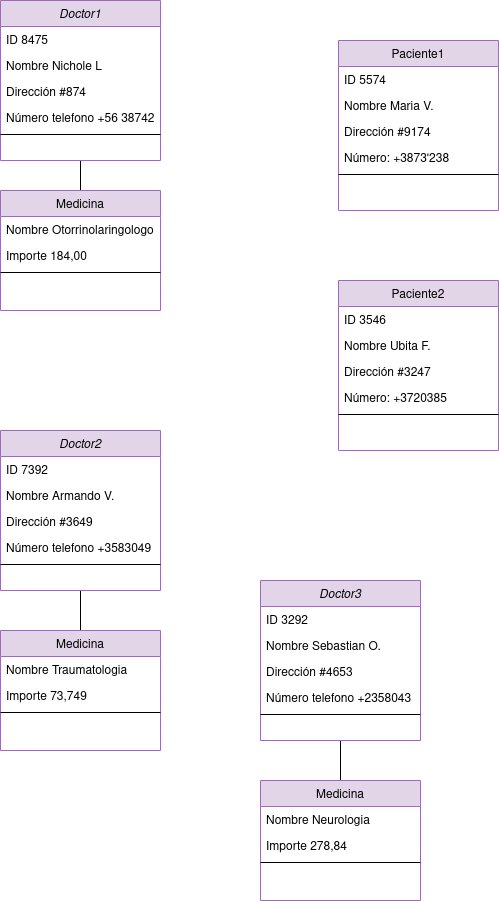

The diagram above was exported from draw.io. Its source (the exported page's mxGraphModel, read from the mxfile embedded in the PNG):
<mxGraphModel dx="1434" dy="795" grid="1" gridSize="10" guides="1" tooltips="1" connect="1" arrows="1" fold="1" page="1" pageScale="1" pageWidth="827" pageHeight="1169" math="0" shadow="0">
  <root>
    <mxCell id="WIyWlLk6GJQsqaUBKTNV-0" />
    <mxCell id="WIyWlLk6GJQsqaUBKTNV-1" parent="WIyWlLk6GJQsqaUBKTNV-0" />
    <mxCell id="W_vrZ2x41p45A0Vw7gil-6" style="edgeStyle=orthogonalEdgeStyle;rounded=0;orthogonalLoop=1;jettySize=auto;html=1;endArrow=none;endFill=0;" edge="1" parent="WIyWlLk6GJQsqaUBKTNV-1" source="W_vrZ2x41p45A0Vw7gil-7" target="W_vrZ2x41p45A0Vw7gil-16">
      <mxGeometry relative="1" as="geometry" />
    </mxCell>
    <mxCell id="W_vrZ2x41p45A0Vw7gil-7" value="Doctor1" style="swimlane;fontStyle=2;align=center;verticalAlign=top;childLayout=stackLayout;horizontal=1;startSize=26;horizontalStack=0;resizeParent=1;resizeLast=0;collapsible=1;marginBottom=0;rounded=0;shadow=0;strokeWidth=1;fillColor=#e1d5e7;strokeColor=#9673a6;" vertex="1" parent="WIyWlLk6GJQsqaUBKTNV-1">
      <mxGeometry x="170" y="120" width="160" height="160" as="geometry">
        <mxRectangle x="230" y="140" width="160" height="26" as="alternateBounds" />
      </mxGeometry>
    </mxCell>
    <mxCell id="W_vrZ2x41p45A0Vw7gil-8" value="ID 8475" style="text;align=left;verticalAlign=top;spacingLeft=4;spacingRight=4;overflow=hidden;rotatable=0;points=[[0,0.5],[1,0.5]];portConstraint=eastwest;" vertex="1" parent="W_vrZ2x41p45A0Vw7gil-7">
      <mxGeometry y="26" width="160" height="26" as="geometry" />
    </mxCell>
    <mxCell id="W_vrZ2x41p45A0Vw7gil-9" value="Nombre Nichole L" style="text;align=left;verticalAlign=top;spacingLeft=4;spacingRight=4;overflow=hidden;rotatable=0;points=[[0,0.5],[1,0.5]];portConstraint=eastwest;rounded=0;shadow=0;html=0;" vertex="1" parent="W_vrZ2x41p45A0Vw7gil-7">
      <mxGeometry y="52" width="160" height="26" as="geometry" />
    </mxCell>
    <mxCell id="W_vrZ2x41p45A0Vw7gil-10" value="Dirección #874" style="text;align=left;verticalAlign=top;spacingLeft=4;spacingRight=4;overflow=hidden;rotatable=0;points=[[0,0.5],[1,0.5]];portConstraint=eastwest;rounded=0;shadow=0;html=0;" vertex="1" parent="W_vrZ2x41p45A0Vw7gil-7">
      <mxGeometry y="78" width="160" height="26" as="geometry" />
    </mxCell>
    <mxCell id="W_vrZ2x41p45A0Vw7gil-11" value="Número telefono +56 38742" style="text;align=left;verticalAlign=top;spacingLeft=4;spacingRight=4;overflow=hidden;rotatable=0;points=[[0,0.5],[1,0.5]];portConstraint=eastwest;rounded=0;shadow=0;html=0;" vertex="1" parent="W_vrZ2x41p45A0Vw7gil-7">
      <mxGeometry y="104" width="160" height="26" as="geometry" />
    </mxCell>
    <mxCell id="W_vrZ2x41p45A0Vw7gil-12" value="" style="line;html=1;strokeWidth=1;align=left;verticalAlign=middle;spacingTop=-1;spacingLeft=3;spacingRight=3;rotatable=0;labelPosition=right;points=[];portConstraint=eastwest;" vertex="1" parent="W_vrZ2x41p45A0Vw7gil-7">
      <mxGeometry y="130" width="160" height="8" as="geometry" />
    </mxCell>
    <mxCell id="W_vrZ2x41p45A0Vw7gil-16" value="Medicina" style="swimlane;fontStyle=0;align=center;verticalAlign=top;childLayout=stackLayout;horizontal=1;startSize=26;horizontalStack=0;resizeParent=1;resizeLast=0;collapsible=1;marginBottom=0;rounded=0;shadow=0;strokeWidth=1;fillColor=#e1d5e7;strokeColor=#9673a6;" vertex="1" parent="WIyWlLk6GJQsqaUBKTNV-1">
      <mxGeometry x="170" y="310" width="160" height="120" as="geometry">
        <mxRectangle x="130" y="380" width="160" height="26" as="alternateBounds" />
      </mxGeometry>
    </mxCell>
    <mxCell id="W_vrZ2x41p45A0Vw7gil-17" value="Nombre Otorrinolaringologo" style="text;align=left;verticalAlign=top;spacingLeft=4;spacingRight=4;overflow=hidden;rotatable=0;points=[[0,0.5],[1,0.5]];portConstraint=eastwest;" vertex="1" parent="W_vrZ2x41p45A0Vw7gil-16">
      <mxGeometry y="26" width="160" height="26" as="geometry" />
    </mxCell>
    <mxCell id="W_vrZ2x41p45A0Vw7gil-18" value="Importe 184,00" style="text;align=left;verticalAlign=top;spacingLeft=4;spacingRight=4;overflow=hidden;rotatable=0;points=[[0,0.5],[1,0.5]];portConstraint=eastwest;rounded=0;shadow=0;html=0;" vertex="1" parent="W_vrZ2x41p45A0Vw7gil-16">
      <mxGeometry y="52" width="160" height="26" as="geometry" />
    </mxCell>
    <mxCell id="W_vrZ2x41p45A0Vw7gil-19" value="" style="line;html=1;strokeWidth=1;align=left;verticalAlign=middle;spacingTop=-1;spacingLeft=3;spacingRight=3;rotatable=0;labelPosition=right;points=[];portConstraint=eastwest;" vertex="1" parent="W_vrZ2x41p45A0Vw7gil-16">
      <mxGeometry y="78" width="160" height="8" as="geometry" />
    </mxCell>
    <mxCell id="W_vrZ2x41p45A0Vw7gil-21" value="Paciente1" style="swimlane;fontStyle=0;align=center;verticalAlign=top;childLayout=stackLayout;horizontal=1;startSize=26;horizontalStack=0;resizeParent=1;resizeLast=0;collapsible=1;marginBottom=0;rounded=0;shadow=0;strokeWidth=1;fillColor=#e1d5e7;strokeColor=#9673a6;" vertex="1" parent="WIyWlLk6GJQsqaUBKTNV-1">
      <mxGeometry x="508" y="160" width="160" height="170" as="geometry">
        <mxRectangle x="550" y="140" width="160" height="26" as="alternateBounds" />
      </mxGeometry>
    </mxCell>
    <mxCell id="W_vrZ2x41p45A0Vw7gil-22" value="ID 5574" style="text;align=left;verticalAlign=top;spacingLeft=4;spacingRight=4;overflow=hidden;rotatable=0;points=[[0,0.5],[1,0.5]];portConstraint=eastwest;" vertex="1" parent="W_vrZ2x41p45A0Vw7gil-21">
      <mxGeometry y="26" width="160" height="26" as="geometry" />
    </mxCell>
    <mxCell id="W_vrZ2x41p45A0Vw7gil-23" value="Nombre Maria V." style="text;align=left;verticalAlign=top;spacingLeft=4;spacingRight=4;overflow=hidden;rotatable=0;points=[[0,0.5],[1,0.5]];portConstraint=eastwest;rounded=0;shadow=0;html=0;" vertex="1" parent="W_vrZ2x41p45A0Vw7gil-21">
      <mxGeometry y="52" width="160" height="26" as="geometry" />
    </mxCell>
    <mxCell id="W_vrZ2x41p45A0Vw7gil-24" value="Dirección #9174" style="text;align=left;verticalAlign=top;spacingLeft=4;spacingRight=4;overflow=hidden;rotatable=0;points=[[0,0.5],[1,0.5]];portConstraint=eastwest;rounded=0;shadow=0;html=0;" vertex="1" parent="W_vrZ2x41p45A0Vw7gil-21">
      <mxGeometry y="78" width="160" height="26" as="geometry" />
    </mxCell>
    <mxCell id="W_vrZ2x41p45A0Vw7gil-25" value="Número: +3873'238" style="text;align=left;verticalAlign=top;spacingLeft=4;spacingRight=4;overflow=hidden;rotatable=0;points=[[0,0.5],[1,0.5]];portConstraint=eastwest;rounded=0;shadow=0;html=0;" vertex="1" parent="W_vrZ2x41p45A0Vw7gil-21">
      <mxGeometry y="104" width="160" height="26" as="geometry" />
    </mxCell>
    <mxCell id="W_vrZ2x41p45A0Vw7gil-26" value="" style="line;html=1;strokeWidth=1;align=left;verticalAlign=middle;spacingTop=-1;spacingLeft=3;spacingRight=3;rotatable=0;labelPosition=right;points=[];portConstraint=eastwest;" vertex="1" parent="W_vrZ2x41p45A0Vw7gil-21">
      <mxGeometry y="130" width="160" height="8" as="geometry" />
    </mxCell>
    <mxCell id="W_vrZ2x41p45A0Vw7gil-104" style="edgeStyle=orthogonalEdgeStyle;rounded=0;orthogonalLoop=1;jettySize=auto;html=1;endArrow=none;endFill=0;" edge="1" parent="WIyWlLk6GJQsqaUBKTNV-1" source="W_vrZ2x41p45A0Vw7gil-105" target="W_vrZ2x41p45A0Vw7gil-114">
      <mxGeometry relative="1" as="geometry" />
    </mxCell>
    <mxCell id="W_vrZ2x41p45A0Vw7gil-105" value="Doctor2" style="swimlane;fontStyle=2;align=center;verticalAlign=top;childLayout=stackLayout;horizontal=1;startSize=26;horizontalStack=0;resizeParent=1;resizeLast=0;collapsible=1;marginBottom=0;rounded=0;shadow=0;strokeWidth=1;fillColor=#e1d5e7;strokeColor=#9673a6;" vertex="1" parent="WIyWlLk6GJQsqaUBKTNV-1">
      <mxGeometry x="170" y="550" width="160" height="160" as="geometry">
        <mxRectangle x="230" y="140" width="160" height="26" as="alternateBounds" />
      </mxGeometry>
    </mxCell>
    <mxCell id="W_vrZ2x41p45A0Vw7gil-106" value="ID 7392" style="text;align=left;verticalAlign=top;spacingLeft=4;spacingRight=4;overflow=hidden;rotatable=0;points=[[0,0.5],[1,0.5]];portConstraint=eastwest;" vertex="1" parent="W_vrZ2x41p45A0Vw7gil-105">
      <mxGeometry y="26" width="160" height="26" as="geometry" />
    </mxCell>
    <mxCell id="W_vrZ2x41p45A0Vw7gil-107" value="Nombre Armando V." style="text;align=left;verticalAlign=top;spacingLeft=4;spacingRight=4;overflow=hidden;rotatable=0;points=[[0,0.5],[1,0.5]];portConstraint=eastwest;rounded=0;shadow=0;html=0;" vertex="1" parent="W_vrZ2x41p45A0Vw7gil-105">
      <mxGeometry y="52" width="160" height="26" as="geometry" />
    </mxCell>
    <mxCell id="W_vrZ2x41p45A0Vw7gil-108" value="Dirección #3649" style="text;align=left;verticalAlign=top;spacingLeft=4;spacingRight=4;overflow=hidden;rotatable=0;points=[[0,0.5],[1,0.5]];portConstraint=eastwest;rounded=0;shadow=0;html=0;" vertex="1" parent="W_vrZ2x41p45A0Vw7gil-105">
      <mxGeometry y="78" width="160" height="26" as="geometry" />
    </mxCell>
    <mxCell id="W_vrZ2x41p45A0Vw7gil-109" value="Número telefono +3583049" style="text;align=left;verticalAlign=top;spacingLeft=4;spacingRight=4;overflow=hidden;rotatable=0;points=[[0,0.5],[1,0.5]];portConstraint=eastwest;rounded=0;shadow=0;html=0;" vertex="1" parent="W_vrZ2x41p45A0Vw7gil-105">
      <mxGeometry y="104" width="160" height="26" as="geometry" />
    </mxCell>
    <mxCell id="W_vrZ2x41p45A0Vw7gil-110" value="" style="line;html=1;strokeWidth=1;align=left;verticalAlign=middle;spacingTop=-1;spacingLeft=3;spacingRight=3;rotatable=0;labelPosition=right;points=[];portConstraint=eastwest;" vertex="1" parent="W_vrZ2x41p45A0Vw7gil-105">
      <mxGeometry y="130" width="160" height="8" as="geometry" />
    </mxCell>
    <mxCell id="W_vrZ2x41p45A0Vw7gil-114" value="Medicina" style="swimlane;fontStyle=0;align=center;verticalAlign=top;childLayout=stackLayout;horizontal=1;startSize=26;horizontalStack=0;resizeParent=1;resizeLast=0;collapsible=1;marginBottom=0;rounded=0;shadow=0;strokeWidth=1;fillColor=#e1d5e7;strokeColor=#9673a6;" vertex="1" parent="WIyWlLk6GJQsqaUBKTNV-1">
      <mxGeometry x="170" y="750" width="160" height="120" as="geometry">
        <mxRectangle x="130" y="380" width="160" height="26" as="alternateBounds" />
      </mxGeometry>
    </mxCell>
    <mxCell id="W_vrZ2x41p45A0Vw7gil-115" value="Nombre Traumatologia" style="text;align=left;verticalAlign=top;spacingLeft=4;spacingRight=4;overflow=hidden;rotatable=0;points=[[0,0.5],[1,0.5]];portConstraint=eastwest;" vertex="1" parent="W_vrZ2x41p45A0Vw7gil-114">
      <mxGeometry y="26" width="160" height="26" as="geometry" />
    </mxCell>
    <mxCell id="W_vrZ2x41p45A0Vw7gil-116" value="Importe 73,749" style="text;align=left;verticalAlign=top;spacingLeft=4;spacingRight=4;overflow=hidden;rotatable=0;points=[[0,0.5],[1,0.5]];portConstraint=eastwest;rounded=0;shadow=0;html=0;" vertex="1" parent="W_vrZ2x41p45A0Vw7gil-114">
      <mxGeometry y="52" width="160" height="26" as="geometry" />
    </mxCell>
    <mxCell id="W_vrZ2x41p45A0Vw7gil-117" value="" style="line;html=1;strokeWidth=1;align=left;verticalAlign=middle;spacingTop=-1;spacingLeft=3;spacingRight=3;rotatable=0;labelPosition=right;points=[];portConstraint=eastwest;" vertex="1" parent="W_vrZ2x41p45A0Vw7gil-114">
      <mxGeometry y="78" width="160" height="8" as="geometry" />
    </mxCell>
    <mxCell id="W_vrZ2x41p45A0Vw7gil-132" style="edgeStyle=orthogonalEdgeStyle;rounded=0;orthogonalLoop=1;jettySize=auto;html=1;endArrow=none;endFill=0;" edge="1" parent="WIyWlLk6GJQsqaUBKTNV-1" source="W_vrZ2x41p45A0Vw7gil-133" target="W_vrZ2x41p45A0Vw7gil-139">
      <mxGeometry relative="1" as="geometry" />
    </mxCell>
    <mxCell id="W_vrZ2x41p45A0Vw7gil-133" value="Doctor3" style="swimlane;fontStyle=2;align=center;verticalAlign=top;childLayout=stackLayout;horizontal=1;startSize=26;horizontalStack=0;resizeParent=1;resizeLast=0;collapsible=1;marginBottom=0;rounded=0;shadow=0;strokeWidth=1;fillColor=#e1d5e7;strokeColor=#9673a6;" vertex="1" parent="WIyWlLk6GJQsqaUBKTNV-1">
      <mxGeometry x="430" y="700" width="160" height="160" as="geometry">
        <mxRectangle x="230" y="140" width="160" height="26" as="alternateBounds" />
      </mxGeometry>
    </mxCell>
    <mxCell id="W_vrZ2x41p45A0Vw7gil-134" value="ID 3292" style="text;align=left;verticalAlign=top;spacingLeft=4;spacingRight=4;overflow=hidden;rotatable=0;points=[[0,0.5],[1,0.5]];portConstraint=eastwest;" vertex="1" parent="W_vrZ2x41p45A0Vw7gil-133">
      <mxGeometry y="26" width="160" height="26" as="geometry" />
    </mxCell>
    <mxCell id="W_vrZ2x41p45A0Vw7gil-135" value="Nombre Sebastian O." style="text;align=left;verticalAlign=top;spacingLeft=4;spacingRight=4;overflow=hidden;rotatable=0;points=[[0,0.5],[1,0.5]];portConstraint=eastwest;rounded=0;shadow=0;html=0;" vertex="1" parent="W_vrZ2x41p45A0Vw7gil-133">
      <mxGeometry y="52" width="160" height="26" as="geometry" />
    </mxCell>
    <mxCell id="W_vrZ2x41p45A0Vw7gil-136" value="Dirección #4653" style="text;align=left;verticalAlign=top;spacingLeft=4;spacingRight=4;overflow=hidden;rotatable=0;points=[[0,0.5],[1,0.5]];portConstraint=eastwest;rounded=0;shadow=0;html=0;" vertex="1" parent="W_vrZ2x41p45A0Vw7gil-133">
      <mxGeometry y="78" width="160" height="26" as="geometry" />
    </mxCell>
    <mxCell id="W_vrZ2x41p45A0Vw7gil-137" value="Número telefono +2358043" style="text;align=left;verticalAlign=top;spacingLeft=4;spacingRight=4;overflow=hidden;rotatable=0;points=[[0,0.5],[1,0.5]];portConstraint=eastwest;rounded=0;shadow=0;html=0;" vertex="1" parent="W_vrZ2x41p45A0Vw7gil-133">
      <mxGeometry y="104" width="160" height="26" as="geometry" />
    </mxCell>
    <mxCell id="W_vrZ2x41p45A0Vw7gil-138" value="" style="line;html=1;strokeWidth=1;align=left;verticalAlign=middle;spacingTop=-1;spacingLeft=3;spacingRight=3;rotatable=0;labelPosition=right;points=[];portConstraint=eastwest;" vertex="1" parent="W_vrZ2x41p45A0Vw7gil-133">
      <mxGeometry y="130" width="160" height="8" as="geometry" />
    </mxCell>
    <mxCell id="W_vrZ2x41p45A0Vw7gil-139" value="Medicina" style="swimlane;fontStyle=0;align=center;verticalAlign=top;childLayout=stackLayout;horizontal=1;startSize=26;horizontalStack=0;resizeParent=1;resizeLast=0;collapsible=1;marginBottom=0;rounded=0;shadow=0;strokeWidth=1;fillColor=#e1d5e7;strokeColor=#9673a6;" vertex="1" parent="WIyWlLk6GJQsqaUBKTNV-1">
      <mxGeometry x="430" y="900" width="160" height="120" as="geometry">
        <mxRectangle x="130" y="380" width="160" height="26" as="alternateBounds" />
      </mxGeometry>
    </mxCell>
    <mxCell id="W_vrZ2x41p45A0Vw7gil-140" value="Nombre Neurologia" style="text;align=left;verticalAlign=top;spacingLeft=4;spacingRight=4;overflow=hidden;rotatable=0;points=[[0,0.5],[1,0.5]];portConstraint=eastwest;" vertex="1" parent="W_vrZ2x41p45A0Vw7gil-139">
      <mxGeometry y="26" width="160" height="26" as="geometry" />
    </mxCell>
    <mxCell id="W_vrZ2x41p45A0Vw7gil-141" value="Importe 278,84" style="text;align=left;verticalAlign=top;spacingLeft=4;spacingRight=4;overflow=hidden;rotatable=0;points=[[0,0.5],[1,0.5]];portConstraint=eastwest;rounded=0;shadow=0;html=0;" vertex="1" parent="W_vrZ2x41p45A0Vw7gil-139">
      <mxGeometry y="52" width="160" height="26" as="geometry" />
    </mxCell>
    <mxCell id="W_vrZ2x41p45A0Vw7gil-142" value="" style="line;html=1;strokeWidth=1;align=left;verticalAlign=middle;spacingTop=-1;spacingLeft=3;spacingRight=3;rotatable=0;labelPosition=right;points=[];portConstraint=eastwest;" vertex="1" parent="W_vrZ2x41p45A0Vw7gil-139">
      <mxGeometry y="78" width="160" height="8" as="geometry" />
    </mxCell>
    <mxCell id="W_vrZ2x41p45A0Vw7gil-143" value="Paciente2" style="swimlane;fontStyle=0;align=center;verticalAlign=top;childLayout=stackLayout;horizontal=1;startSize=26;horizontalStack=0;resizeParent=1;resizeLast=0;collapsible=1;marginBottom=0;rounded=0;shadow=0;strokeWidth=1;fillColor=#e1d5e7;strokeColor=#9673a6;" vertex="1" parent="WIyWlLk6GJQsqaUBKTNV-1">
      <mxGeometry x="508" y="400" width="160" height="170" as="geometry">
        <mxRectangle x="550" y="140" width="160" height="26" as="alternateBounds" />
      </mxGeometry>
    </mxCell>
    <mxCell id="W_vrZ2x41p45A0Vw7gil-144" value="ID 3546" style="text;align=left;verticalAlign=top;spacingLeft=4;spacingRight=4;overflow=hidden;rotatable=0;points=[[0,0.5],[1,0.5]];portConstraint=eastwest;" vertex="1" parent="W_vrZ2x41p45A0Vw7gil-143">
      <mxGeometry y="26" width="160" height="26" as="geometry" />
    </mxCell>
    <mxCell id="W_vrZ2x41p45A0Vw7gil-145" value="Nombre Ubita F." style="text;align=left;verticalAlign=top;spacingLeft=4;spacingRight=4;overflow=hidden;rotatable=0;points=[[0,0.5],[1,0.5]];portConstraint=eastwest;rounded=0;shadow=0;html=0;" vertex="1" parent="W_vrZ2x41p45A0Vw7gil-143">
      <mxGeometry y="52" width="160" height="26" as="geometry" />
    </mxCell>
    <mxCell id="W_vrZ2x41p45A0Vw7gil-146" value="Dirección #3247" style="text;align=left;verticalAlign=top;spacingLeft=4;spacingRight=4;overflow=hidden;rotatable=0;points=[[0,0.5],[1,0.5]];portConstraint=eastwest;rounded=0;shadow=0;html=0;" vertex="1" parent="W_vrZ2x41p45A0Vw7gil-143">
      <mxGeometry y="78" width="160" height="26" as="geometry" />
    </mxCell>
    <mxCell id="W_vrZ2x41p45A0Vw7gil-147" value="Número: +3720385" style="text;align=left;verticalAlign=top;spacingLeft=4;spacingRight=4;overflow=hidden;rotatable=0;points=[[0,0.5],[1,0.5]];portConstraint=eastwest;rounded=0;shadow=0;html=0;" vertex="1" parent="W_vrZ2x41p45A0Vw7gil-143">
      <mxGeometry y="104" width="160" height="26" as="geometry" />
    </mxCell>
    <mxCell id="W_vrZ2x41p45A0Vw7gil-148" value="" style="line;html=1;strokeWidth=1;align=left;verticalAlign=middle;spacingTop=-1;spacingLeft=3;spacingRight=3;rotatable=0;labelPosition=right;points=[];portConstraint=eastwest;" vertex="1" parent="W_vrZ2x41p45A0Vw7gil-143">
      <mxGeometry y="130" width="160" height="8" as="geometry" />
    </mxCell>
  </root>
</mxGraphModel>